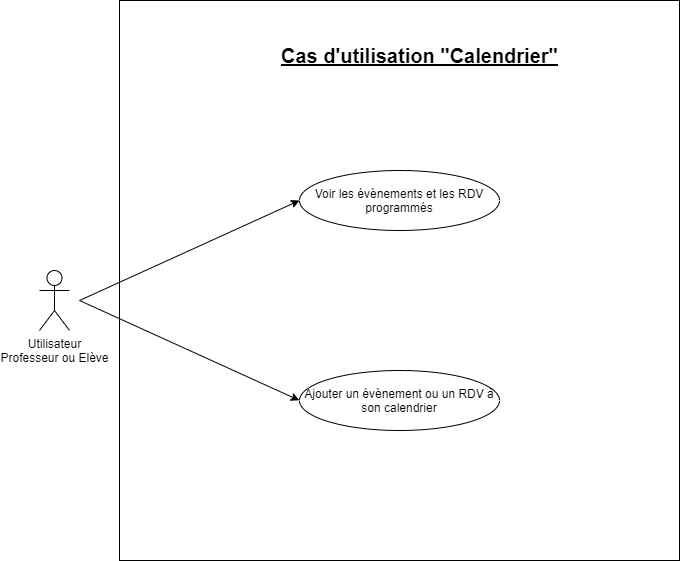

The diagram above was exported from draw.io. Its source (the exported page's mxGraphModel, read from the mxfile embedded in the PNG):
<mxGraphModel dx="1024" dy="592" grid="1" gridSize="10" guides="1" tooltips="1" connect="1" arrows="1" fold="1" page="1" pageScale="1" pageWidth="827" pageHeight="1169" math="0" shadow="0">
  <root>
    <mxCell id="0" />
    <mxCell id="1" parent="0" />
    <mxCell id="MEeJwPvar1ZSVrfSUjnp-56" value="" style="whiteSpace=wrap;html=1;aspect=fixed;fontSize=20;" parent="1" vertex="1">
      <mxGeometry x="120" width="560" height="560" as="geometry" />
    </mxCell>
    <mxCell id="MEeJwPvar1ZSVrfSUjnp-1" value="Utilisateur&lt;br&gt;Professeur ou Elève" style="shape=umlActor;verticalLabelPosition=bottom;verticalAlign=top;html=1;outlineConnect=0;" parent="1" vertex="1">
      <mxGeometry x="40" y="270" width="30" height="60" as="geometry" />
    </mxCell>
    <mxCell id="MEeJwPvar1ZSVrfSUjnp-4" value="Voir les évènements et les RDV programmés" style="ellipse;whiteSpace=wrap;html=1;" parent="1" vertex="1">
      <mxGeometry x="300" y="170" width="200" height="60" as="geometry" />
    </mxCell>
    <mxCell id="MEeJwPvar1ZSVrfSUjnp-40" value="Cas d'utilisation &quot;Calendrier&quot;" style="text;html=1;align=center;verticalAlign=middle;resizable=0;points=[];autosize=1;strokeColor=none;fontStyle=5;fontSize=20;" parent="1" vertex="1">
      <mxGeometry x="275" y="40" width="290" height="30" as="geometry" />
    </mxCell>
    <mxCell id="Fy9X-XF4lYrqWOZDs8ya-2" value="Ajouter un évènement ou un RDV à son calendrier" style="ellipse;whiteSpace=wrap;html=1;" parent="1" vertex="1">
      <mxGeometry x="300" y="370" width="200" height="60" as="geometry" />
    </mxCell>
    <mxCell id="pC_0FvUfRNMqY2cGieHr-1" value="" style="endArrow=classic;html=1;entryX=0;entryY=0.5;entryDx=0;entryDy=0;" parent="1" target="MEeJwPvar1ZSVrfSUjnp-4" edge="1">
      <mxGeometry width="50" height="50" relative="1" as="geometry">
        <mxPoint x="80" y="300" as="sourcePoint" />
        <mxPoint x="130" y="250" as="targetPoint" />
      </mxGeometry>
    </mxCell>
    <mxCell id="pC_0FvUfRNMqY2cGieHr-2" value="" style="endArrow=classic;html=1;entryX=0.321;entryY=0.714;entryDx=0;entryDy=0;entryPerimeter=0;" parent="1" target="MEeJwPvar1ZSVrfSUjnp-56" edge="1">
      <mxGeometry width="50" height="50" relative="1" as="geometry">
        <mxPoint x="80" y="300" as="sourcePoint" />
        <mxPoint x="300" y="210" as="targetPoint" />
      </mxGeometry>
    </mxCell>
  </root>
</mxGraphModel>